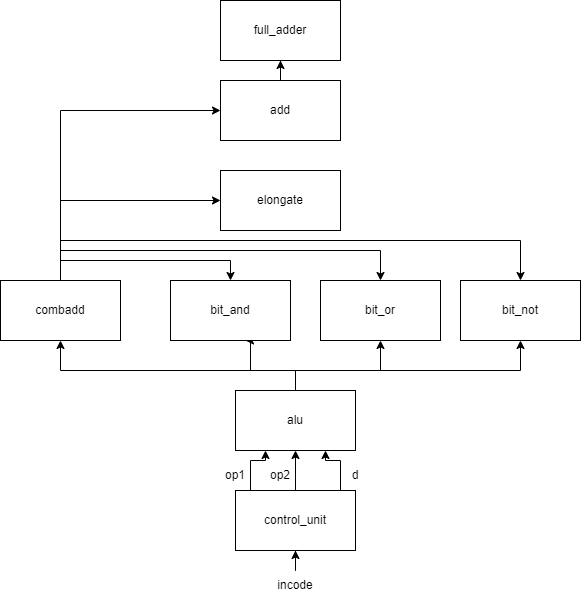

The diagram above was exported from draw.io. Its source (the exported page's mxGraphModel, read from the mxfile embedded in the PNG):
<mxGraphModel dx="1730" dy="815" grid="1" gridSize="10" guides="1" tooltips="1" connect="1" arrows="1" fold="1" page="1" pageScale="1" pageWidth="850" pageHeight="1100" math="0" shadow="0">
  <root>
    <mxCell id="0" />
    <mxCell id="1" parent="0" />
    <mxCell id="cTkqSteahhEHiaAolCD5-5" style="edgeStyle=orthogonalEdgeStyle;rounded=0;orthogonalLoop=1;jettySize=auto;html=1;exitX=0.5;exitY=0;exitDx=0;exitDy=0;" edge="1" parent="1" source="cTkqSteahhEHiaAolCD5-1" target="cTkqSteahhEHiaAolCD5-4">
      <mxGeometry relative="1" as="geometry" />
    </mxCell>
    <mxCell id="cTkqSteahhEHiaAolCD5-34" style="edgeStyle=orthogonalEdgeStyle;rounded=0;orthogonalLoop=1;jettySize=auto;html=1;entryX=0.75;entryY=1;entryDx=0;entryDy=0;" edge="1" parent="1" source="cTkqSteahhEHiaAolCD5-1" target="cTkqSteahhEHiaAolCD5-4">
      <mxGeometry relative="1" as="geometry">
        <Array as="points">
          <mxPoint x="470" y="700" />
          <mxPoint x="455" y="700" />
        </Array>
      </mxGeometry>
    </mxCell>
    <mxCell id="cTkqSteahhEHiaAolCD5-35" style="edgeStyle=orthogonalEdgeStyle;rounded=0;orthogonalLoop=1;jettySize=auto;html=1;entryX=0.25;entryY=1;entryDx=0;entryDy=0;" edge="1" parent="1" source="cTkqSteahhEHiaAolCD5-1" target="cTkqSteahhEHiaAolCD5-4">
      <mxGeometry relative="1" as="geometry">
        <Array as="points">
          <mxPoint x="380" y="700" />
          <mxPoint x="395" y="700" />
        </Array>
      </mxGeometry>
    </mxCell>
    <mxCell id="cTkqSteahhEHiaAolCD5-1" value="control_unit" style="rounded=0;whiteSpace=wrap;html=1;" vertex="1" parent="1">
      <mxGeometry x="365" y="730" width="120" height="60" as="geometry" />
    </mxCell>
    <mxCell id="cTkqSteahhEHiaAolCD5-14" style="edgeStyle=orthogonalEdgeStyle;rounded=0;orthogonalLoop=1;jettySize=auto;html=1;exitX=0;exitY=0;exitDx=0;exitDy=0;" edge="1" parent="1" source="cTkqSteahhEHiaAolCD5-4" target="cTkqSteahhEHiaAolCD5-13">
      <mxGeometry relative="1" as="geometry">
        <Array as="points">
          <mxPoint x="425" y="630" />
          <mxPoint x="425" y="610" />
          <mxPoint x="190" y="610" />
        </Array>
      </mxGeometry>
    </mxCell>
    <mxCell id="cTkqSteahhEHiaAolCD5-16" style="edgeStyle=orthogonalEdgeStyle;rounded=0;orthogonalLoop=1;jettySize=auto;html=1;entryX=0.625;entryY=1;entryDx=0;entryDy=0;entryPerimeter=0;" edge="1" parent="1" source="cTkqSteahhEHiaAolCD5-4" target="cTkqSteahhEHiaAolCD5-15">
      <mxGeometry relative="1" as="geometry">
        <mxPoint x="400" y="590" as="targetPoint" />
        <Array as="points">
          <mxPoint x="425" y="610" />
          <mxPoint x="380" y="610" />
        </Array>
      </mxGeometry>
    </mxCell>
    <mxCell id="cTkqSteahhEHiaAolCD5-18" style="edgeStyle=orthogonalEdgeStyle;rounded=0;orthogonalLoop=1;jettySize=auto;html=1;exitX=0.5;exitY=0;exitDx=0;exitDy=0;" edge="1" parent="1" source="cTkqSteahhEHiaAolCD5-4" target="cTkqSteahhEHiaAolCD5-17">
      <mxGeometry relative="1" as="geometry">
        <Array as="points">
          <mxPoint x="425" y="610" />
          <mxPoint x="510" y="610" />
        </Array>
      </mxGeometry>
    </mxCell>
    <mxCell id="cTkqSteahhEHiaAolCD5-20" style="edgeStyle=orthogonalEdgeStyle;rounded=0;orthogonalLoop=1;jettySize=auto;html=1;exitX=0.5;exitY=0;exitDx=0;exitDy=0;" edge="1" parent="1" source="cTkqSteahhEHiaAolCD5-4" target="cTkqSteahhEHiaAolCD5-19">
      <mxGeometry relative="1" as="geometry">
        <Array as="points">
          <mxPoint x="425" y="610" />
          <mxPoint x="650" y="610" />
        </Array>
      </mxGeometry>
    </mxCell>
    <mxCell id="cTkqSteahhEHiaAolCD5-4" value="alu" style="rounded=0;whiteSpace=wrap;html=1;" vertex="1" parent="1">
      <mxGeometry x="365" y="630" width="120" height="60" as="geometry" />
    </mxCell>
    <mxCell id="cTkqSteahhEHiaAolCD5-10" value="" style="edgeStyle=orthogonalEdgeStyle;rounded=0;orthogonalLoop=1;jettySize=auto;html=1;" edge="1" parent="1" source="cTkqSteahhEHiaAolCD5-8" target="cTkqSteahhEHiaAolCD5-1">
      <mxGeometry relative="1" as="geometry" />
    </mxCell>
    <mxCell id="cTkqSteahhEHiaAolCD5-8" value="incode" style="text;html=1;strokeColor=none;fillColor=none;align=center;verticalAlign=middle;whiteSpace=wrap;rounded=0;" vertex="1" parent="1">
      <mxGeometry x="395" y="810" width="60" height="30" as="geometry" />
    </mxCell>
    <mxCell id="cTkqSteahhEHiaAolCD5-25" style="edgeStyle=orthogonalEdgeStyle;rounded=0;orthogonalLoop=1;jettySize=auto;html=1;exitX=0.5;exitY=0;exitDx=0;exitDy=0;entryX=0.5;entryY=0;entryDx=0;entryDy=0;" edge="1" parent="1" source="cTkqSteahhEHiaAolCD5-13" target="cTkqSteahhEHiaAolCD5-15">
      <mxGeometry relative="1" as="geometry" />
    </mxCell>
    <mxCell id="cTkqSteahhEHiaAolCD5-26" style="edgeStyle=orthogonalEdgeStyle;rounded=0;orthogonalLoop=1;jettySize=auto;html=1;exitX=0.5;exitY=0;exitDx=0;exitDy=0;entryX=0.5;entryY=0;entryDx=0;entryDy=0;" edge="1" parent="1" source="cTkqSteahhEHiaAolCD5-13" target="cTkqSteahhEHiaAolCD5-17">
      <mxGeometry relative="1" as="geometry">
        <Array as="points">
          <mxPoint x="190" y="490" />
          <mxPoint x="510" y="490" />
        </Array>
      </mxGeometry>
    </mxCell>
    <mxCell id="cTkqSteahhEHiaAolCD5-27" style="edgeStyle=orthogonalEdgeStyle;rounded=0;orthogonalLoop=1;jettySize=auto;html=1;exitX=0.5;exitY=0;exitDx=0;exitDy=0;entryX=0.5;entryY=0;entryDx=0;entryDy=0;" edge="1" parent="1" source="cTkqSteahhEHiaAolCD5-13" target="cTkqSteahhEHiaAolCD5-19">
      <mxGeometry relative="1" as="geometry">
        <Array as="points">
          <mxPoint x="190" y="480" />
          <mxPoint x="650" y="480" />
        </Array>
      </mxGeometry>
    </mxCell>
    <mxCell id="cTkqSteahhEHiaAolCD5-29" style="edgeStyle=orthogonalEdgeStyle;rounded=0;orthogonalLoop=1;jettySize=auto;html=1;entryX=0;entryY=0.5;entryDx=0;entryDy=0;" edge="1" parent="1" source="cTkqSteahhEHiaAolCD5-13" target="cTkqSteahhEHiaAolCD5-28">
      <mxGeometry relative="1" as="geometry">
        <Array as="points">
          <mxPoint x="190" y="440" />
        </Array>
      </mxGeometry>
    </mxCell>
    <mxCell id="cTkqSteahhEHiaAolCD5-31" style="edgeStyle=orthogonalEdgeStyle;rounded=0;orthogonalLoop=1;jettySize=auto;html=1;" edge="1" parent="1" source="cTkqSteahhEHiaAolCD5-13" target="cTkqSteahhEHiaAolCD5-30">
      <mxGeometry relative="1" as="geometry">
        <Array as="points">
          <mxPoint x="190" y="350" />
        </Array>
      </mxGeometry>
    </mxCell>
    <mxCell id="cTkqSteahhEHiaAolCD5-13" value="combadd" style="rounded=0;whiteSpace=wrap;html=1;" vertex="1" parent="1">
      <mxGeometry x="130" y="520" width="120" height="60" as="geometry" />
    </mxCell>
    <mxCell id="cTkqSteahhEHiaAolCD5-15" value="bit_and" style="rounded=0;whiteSpace=wrap;html=1;" vertex="1" parent="1">
      <mxGeometry x="300" y="520" width="120" height="60" as="geometry" />
    </mxCell>
    <mxCell id="cTkqSteahhEHiaAolCD5-17" value="bit_or" style="rounded=0;whiteSpace=wrap;html=1;" vertex="1" parent="1">
      <mxGeometry x="450" y="520" width="120" height="60" as="geometry" />
    </mxCell>
    <mxCell id="cTkqSteahhEHiaAolCD5-19" value="bit_not" style="rounded=0;whiteSpace=wrap;html=1;" vertex="1" parent="1">
      <mxGeometry x="590" y="520" width="120" height="60" as="geometry" />
    </mxCell>
    <mxCell id="cTkqSteahhEHiaAolCD5-28" value="elongate" style="rounded=0;whiteSpace=wrap;html=1;" vertex="1" parent="1">
      <mxGeometry x="350" y="410" width="120" height="60" as="geometry" />
    </mxCell>
    <mxCell id="cTkqSteahhEHiaAolCD5-33" style="edgeStyle=orthogonalEdgeStyle;rounded=0;orthogonalLoop=1;jettySize=auto;html=1;" edge="1" parent="1" source="cTkqSteahhEHiaAolCD5-30" target="cTkqSteahhEHiaAolCD5-32">
      <mxGeometry relative="1" as="geometry" />
    </mxCell>
    <mxCell id="cTkqSteahhEHiaAolCD5-30" value="add" style="rounded=0;whiteSpace=wrap;html=1;" vertex="1" parent="1">
      <mxGeometry x="350" y="320" width="120" height="60" as="geometry" />
    </mxCell>
    <mxCell id="cTkqSteahhEHiaAolCD5-32" value="full_adder" style="rounded=0;whiteSpace=wrap;html=1;" vertex="1" parent="1">
      <mxGeometry x="350" y="240" width="120" height="60" as="geometry" />
    </mxCell>
    <mxCell id="cTkqSteahhEHiaAolCD5-37" value="op1" style="text;html=1;strokeColor=none;fillColor=none;align=center;verticalAlign=middle;whiteSpace=wrap;rounded=0;" vertex="1" parent="1">
      <mxGeometry x="335" y="700" width="60" height="30" as="geometry" />
    </mxCell>
    <mxCell id="cTkqSteahhEHiaAolCD5-38" value="op2" style="text;html=1;strokeColor=none;fillColor=none;align=center;verticalAlign=middle;whiteSpace=wrap;rounded=0;" vertex="1" parent="1">
      <mxGeometry x="380" y="700" width="60" height="30" as="geometry" />
    </mxCell>
    <mxCell id="cTkqSteahhEHiaAolCD5-39" value="d" style="text;html=1;strokeColor=none;fillColor=none;align=center;verticalAlign=middle;whiteSpace=wrap;rounded=0;" vertex="1" parent="1">
      <mxGeometry x="455" y="700" width="60" height="30" as="geometry" />
    </mxCell>
  </root>
</mxGraphModel>